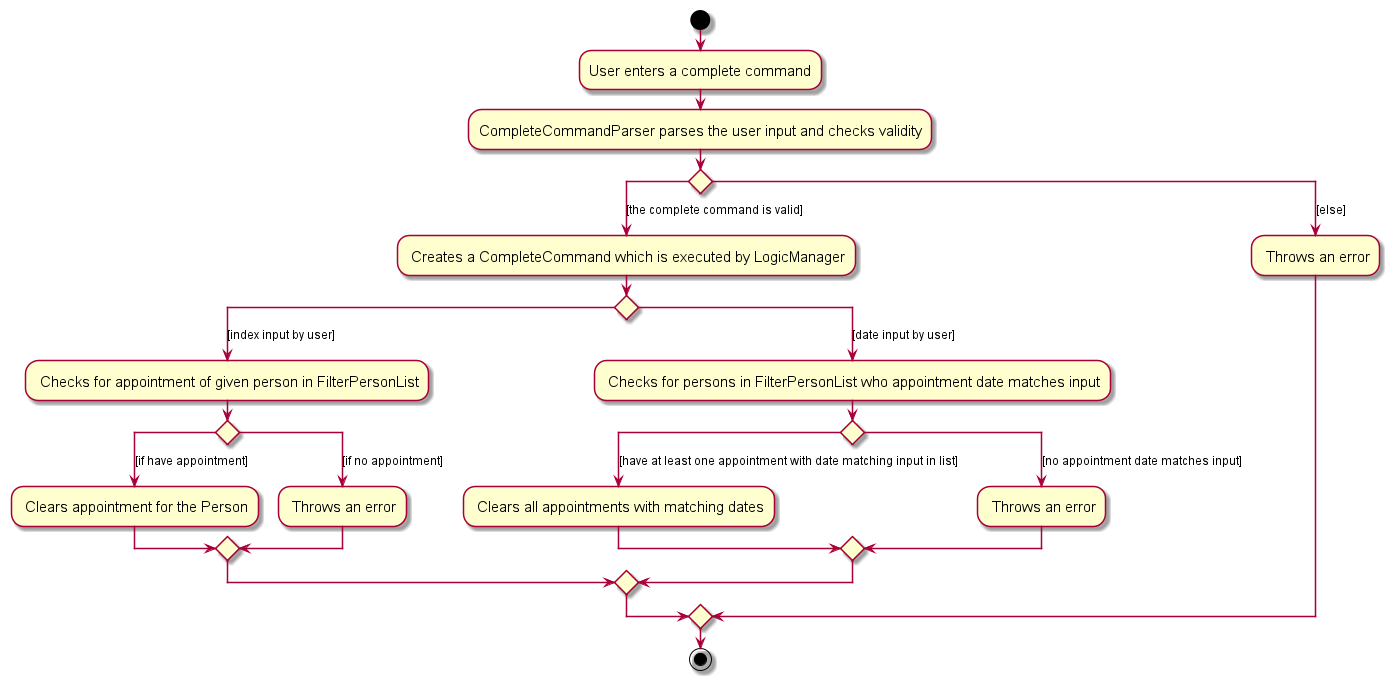

The diagram above was rendered by PlantUML. Its source (embedded in the PNG):
@startuml
skin rose
skinparam ActivityFontSize 15
skinparam ArrowFontSize 12
start
:User enters a complete command;

:CompleteCommandParser parses the user input and checks validity;


'Since the beta syntax does not support placing the condition outside the
'diamond we place it as the true branch instead.

switch ()
case([the complete command is valid])
    : Creates a CompleteCommand which is executed by LogicManager;
    switch ()
          case ([index input by user])
            : Checks for appointment of given person in FilterPersonList;
            switch ()
            case([if have appointment])
            : Clears appointment for the Person;
            case([if no appointment])
            : Throws an error;
            endswitch
          case ([date input by user])
            : Checks for persons in FilterPersonList who appointment date matches input;
            switch()
            case([have at least one appointment with date matching input in list])
            : Clears all appointments with matching dates;
            case([no appointment date matches input])
            : Throws an error;
            endswitch
        endswitch
case([else])
    : Throws an error;
endswitch
stop
@enduml